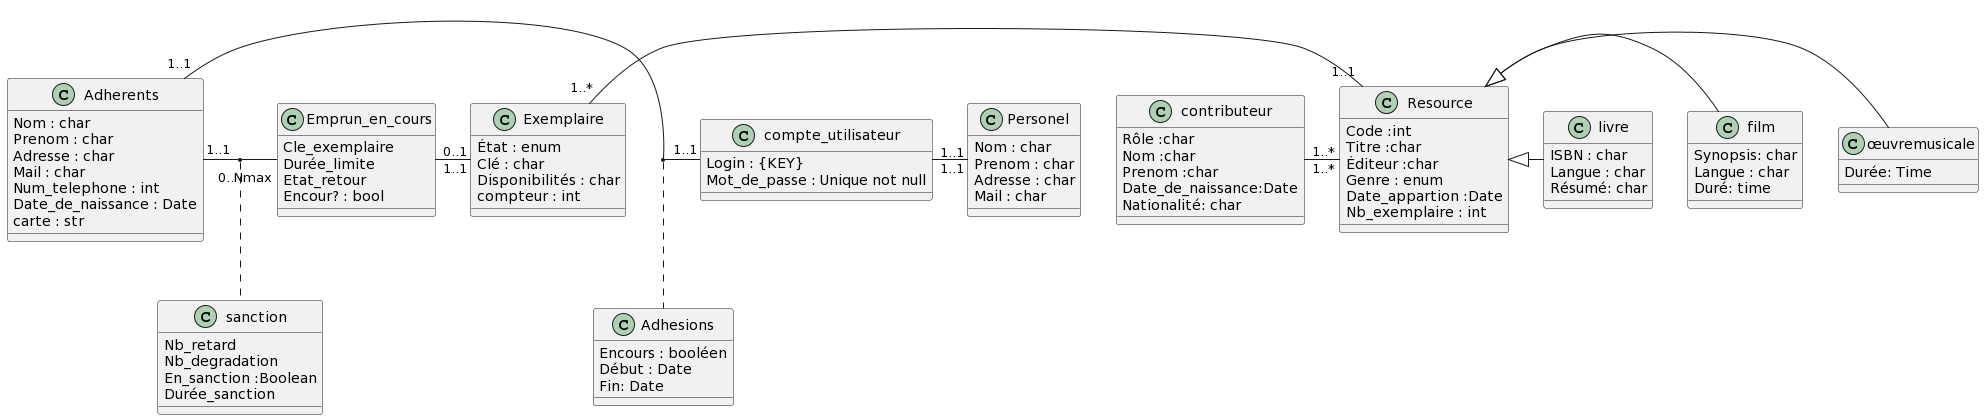

The diagram above was rendered by PlantUML. Its source (embedded in the PNG):
@startuml
class Adhesions {
Encours : booléen 
Début : Date
Fin: Date
}

class Adherents{
Nom : char
Prenom : char 
Adresse : char 
Mail : char
Num_telephone : int
Date_de_naissance : Date
carte : str 
}

class Personel{
Nom : char
Prenom : char 
Adresse : char 
Mail : char
}

class Exemplaire {
État : enum
Clé : char 
Disponibilités : char 
compteur : int 
}

Class Resource { 
Code :int 
Titre :char
Éditeur :char
Genre : enum
Date_appartion :Date
Nb_exemplaire : int
}



class livre {
ISBN : char
Langue : char 
Résumé: char 
}

class film {
Synopsis: char
Langue : char 
Duré: time  
}



class œuvremusicale { 
Durée: Time
}

Class compte_utilisateur{
Login : {KEY}
Mot_de_passe : Unique not null
}



Class sanction{
Nb_retard
Nb_degradation 
En_sanction :Boolean 
Durée_sanction 
}



Class Emprun_en_cours{
Cle_exemplaire
Durée_limite 
Etat_retour
Encour? : bool
}
Class contributeur{
Rôle :char
Nom :char
Prenom :char
Date_de_naissance:Date 
Nationalité: char
}
Resource <|- œuvremusicale
Resource <|- film
Resource <|- livre


Adherents "1..1" - "1..1" compte_utilisateur 
(Adherents , compte_utilisateur ) .. Adhesions
Emprun_en_cours "0..1" - "1..1" Exemplaire
contributeur "1..*" - "1..*" Resource
Adherents "1..1" - "0..Nmax" Emprun_en_cours 
(Adherents , Emprun_en_cours ) .. sanction
compte_utilisateur "1..1" - "1..1" Personel
Exemplaire "1..*" - "1..1" Resource
@enduml